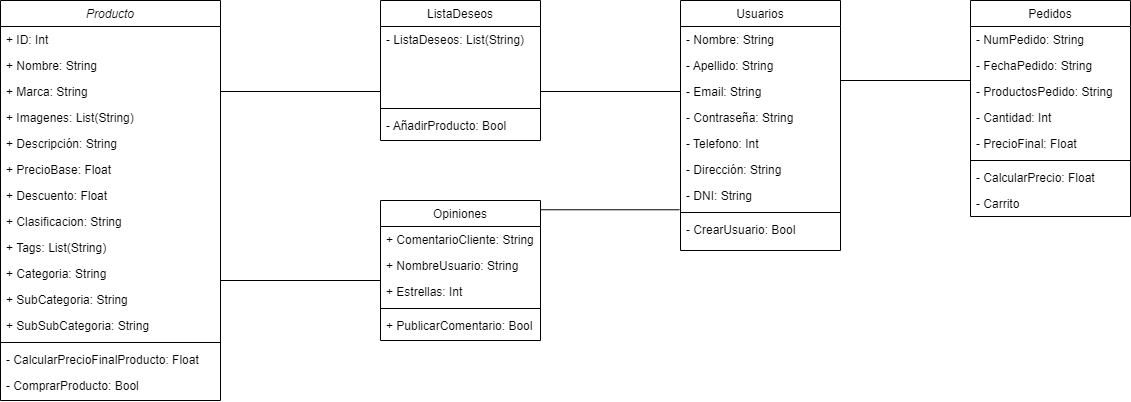

The diagram above was exported from draw.io. Its source (the exported page's mxGraphModel, read from the mxfile embedded in the PNG):
<mxGraphModel dx="2220" dy="766" grid="1" gridSize="10" guides="1" tooltips="1" connect="1" arrows="1" fold="1" page="1" pageScale="1" pageWidth="827" pageHeight="1169" math="0" shadow="0">
  <root>
    <mxCell id="WIyWlLk6GJQsqaUBKTNV-0" />
    <mxCell id="WIyWlLk6GJQsqaUBKTNV-1" parent="WIyWlLk6GJQsqaUBKTNV-0" />
    <mxCell id="zkfFHV4jXpPFQw0GAbJ--0" value="Producto" style="swimlane;fontStyle=2;align=center;verticalAlign=top;childLayout=stackLayout;horizontal=1;startSize=26;horizontalStack=0;resizeParent=1;resizeLast=0;collapsible=1;marginBottom=0;rounded=0;shadow=0;strokeWidth=1;" parent="WIyWlLk6GJQsqaUBKTNV-1" vertex="1">
      <mxGeometry x="-240" y="80" width="220" height="400" as="geometry">
        <mxRectangle x="230" y="140" width="160" height="26" as="alternateBounds" />
      </mxGeometry>
    </mxCell>
    <mxCell id="zkfFHV4jXpPFQw0GAbJ--1" value="+ ID: Int    " style="text;align=left;verticalAlign=top;spacingLeft=4;spacingRight=4;overflow=hidden;rotatable=0;points=[[0,0.5],[1,0.5]];portConstraint=eastwest;" parent="zkfFHV4jXpPFQw0GAbJ--0" vertex="1">
      <mxGeometry y="26" width="220" height="26" as="geometry" />
    </mxCell>
    <mxCell id="zkfFHV4jXpPFQw0GAbJ--2" value="+ Nombre: String" style="text;align=left;verticalAlign=top;spacingLeft=4;spacingRight=4;overflow=hidden;rotatable=0;points=[[0,0.5],[1,0.5]];portConstraint=eastwest;rounded=0;shadow=0;html=0;" parent="zkfFHV4jXpPFQw0GAbJ--0" vertex="1">
      <mxGeometry y="52" width="220" height="26" as="geometry" />
    </mxCell>
    <mxCell id="zkfFHV4jXpPFQw0GAbJ--3" value="+ Marca: String" style="text;align=left;verticalAlign=top;spacingLeft=4;spacingRight=4;overflow=hidden;rotatable=0;points=[[0,0.5],[1,0.5]];portConstraint=eastwest;rounded=0;shadow=0;html=0;" parent="zkfFHV4jXpPFQw0GAbJ--0" vertex="1">
      <mxGeometry y="78" width="220" height="26" as="geometry" />
    </mxCell>
    <mxCell id="2g5b3-5cEy8oqtFtzs4q-0" value="+ Imagenes: List(String)" style="text;align=left;verticalAlign=top;spacingLeft=4;spacingRight=4;overflow=hidden;rotatable=0;points=[[0,0.5],[1,0.5]];portConstraint=eastwest;rounded=0;shadow=0;html=0;" parent="zkfFHV4jXpPFQw0GAbJ--0" vertex="1">
      <mxGeometry y="104" width="220" height="26" as="geometry" />
    </mxCell>
    <mxCell id="2g5b3-5cEy8oqtFtzs4q-3" value="+ Descripción: String" style="text;align=left;verticalAlign=top;spacingLeft=4;spacingRight=4;overflow=hidden;rotatable=0;points=[[0,0.5],[1,0.5]];portConstraint=eastwest;rounded=0;shadow=0;html=0;" parent="zkfFHV4jXpPFQw0GAbJ--0" vertex="1">
      <mxGeometry y="130" width="220" height="26" as="geometry" />
    </mxCell>
    <mxCell id="2g5b3-5cEy8oqtFtzs4q-1" value="+ PrecioBase: Float" style="text;align=left;verticalAlign=top;spacingLeft=4;spacingRight=4;overflow=hidden;rotatable=0;points=[[0,0.5],[1,0.5]];portConstraint=eastwest;rounded=0;shadow=0;html=0;" parent="zkfFHV4jXpPFQw0GAbJ--0" vertex="1">
      <mxGeometry y="156" width="220" height="26" as="geometry" />
    </mxCell>
    <mxCell id="2g5b3-5cEy8oqtFtzs4q-4" value="+ Descuento: Float" style="text;align=left;verticalAlign=top;spacingLeft=4;spacingRight=4;overflow=hidden;rotatable=0;points=[[0,0.5],[1,0.5]];portConstraint=eastwest;rounded=0;shadow=0;html=0;" parent="zkfFHV4jXpPFQw0GAbJ--0" vertex="1">
      <mxGeometry y="182" width="220" height="26" as="geometry" />
    </mxCell>
    <mxCell id="2g5b3-5cEy8oqtFtzs4q-2" value="+ Clasificacion: String" style="text;align=left;verticalAlign=top;spacingLeft=4;spacingRight=4;overflow=hidden;rotatable=0;points=[[0,0.5],[1,0.5]];portConstraint=eastwest;rounded=0;shadow=0;html=0;" parent="zkfFHV4jXpPFQw0GAbJ--0" vertex="1">
      <mxGeometry y="208" width="220" height="26" as="geometry" />
    </mxCell>
    <mxCell id="2g5b3-5cEy8oqtFtzs4q-7" value="+ Tags: List(String)" style="text;align=left;verticalAlign=top;spacingLeft=4;spacingRight=4;overflow=hidden;rotatable=0;points=[[0,0.5],[1,0.5]];portConstraint=eastwest;rounded=0;shadow=0;html=0;" parent="zkfFHV4jXpPFQw0GAbJ--0" vertex="1">
      <mxGeometry y="234" width="220" height="26" as="geometry" />
    </mxCell>
    <mxCell id="-Xjmw3nIm16bGUJ50VJj-0" value="+ Categoria: String" style="text;align=left;verticalAlign=top;spacingLeft=4;spacingRight=4;overflow=hidden;rotatable=0;points=[[0,0.5],[1,0.5]];portConstraint=eastwest;rounded=0;shadow=0;html=0;" parent="zkfFHV4jXpPFQw0GAbJ--0" vertex="1">
      <mxGeometry y="260" width="220" height="26" as="geometry" />
    </mxCell>
    <mxCell id="-Xjmw3nIm16bGUJ50VJj-1" value="+ SubCategoria: String" style="text;align=left;verticalAlign=top;spacingLeft=4;spacingRight=4;overflow=hidden;rotatable=0;points=[[0,0.5],[1,0.5]];portConstraint=eastwest;rounded=0;shadow=0;html=0;" parent="zkfFHV4jXpPFQw0GAbJ--0" vertex="1">
      <mxGeometry y="286" width="220" height="26" as="geometry" />
    </mxCell>
    <mxCell id="EFhzARLqRtrokGbo85v9-1" value="+ SubSubCategoria: String" style="text;align=left;verticalAlign=top;spacingLeft=4;spacingRight=4;overflow=hidden;rotatable=0;points=[[0,0.5],[1,0.5]];portConstraint=eastwest;rounded=0;shadow=0;html=0;" parent="zkfFHV4jXpPFQw0GAbJ--0" vertex="1">
      <mxGeometry y="312" width="220" height="26" as="geometry" />
    </mxCell>
    <mxCell id="zkfFHV4jXpPFQw0GAbJ--4" value="" style="line;html=1;strokeWidth=1;align=left;verticalAlign=middle;spacingTop=-1;spacingLeft=3;spacingRight=3;rotatable=0;labelPosition=right;points=[];portConstraint=eastwest;" parent="zkfFHV4jXpPFQw0GAbJ--0" vertex="1">
      <mxGeometry y="338" width="220" height="8" as="geometry" />
    </mxCell>
    <mxCell id="2g5b3-5cEy8oqtFtzs4q-5" value="- CalcularPrecioFinalProducto: Float" style="text;align=left;verticalAlign=top;spacingLeft=4;spacingRight=4;overflow=hidden;rotatable=0;points=[[0,0.5],[1,0.5]];portConstraint=eastwest;rounded=0;shadow=0;html=0;" parent="zkfFHV4jXpPFQw0GAbJ--0" vertex="1">
      <mxGeometry y="346" width="220" height="26" as="geometry" />
    </mxCell>
    <mxCell id="2g5b3-5cEy8oqtFtzs4q-6" value="- ComprarProducto: Bool" style="text;align=left;verticalAlign=top;spacingLeft=4;spacingRight=4;overflow=hidden;rotatable=0;points=[[0,0.5],[1,0.5]];portConstraint=eastwest;rounded=0;shadow=0;html=0;" parent="zkfFHV4jXpPFQw0GAbJ--0" vertex="1">
      <mxGeometry y="372" width="220" height="26" as="geometry" />
    </mxCell>
    <mxCell id="zkfFHV4jXpPFQw0GAbJ--6" value="Pedidos" style="swimlane;fontStyle=0;align=center;verticalAlign=top;childLayout=stackLayout;horizontal=1;startSize=26;horizontalStack=0;resizeParent=1;resizeLast=0;collapsible=1;marginBottom=0;rounded=0;shadow=0;strokeWidth=1;" parent="WIyWlLk6GJQsqaUBKTNV-1" vertex="1">
      <mxGeometry x="730" y="80" width="160" height="216" as="geometry">
        <mxRectangle x="130" y="380" width="160" height="26" as="alternateBounds" />
      </mxGeometry>
    </mxCell>
    <mxCell id="zkfFHV4jXpPFQw0GAbJ--7" value="- NumPedido: String" style="text;align=left;verticalAlign=top;spacingLeft=4;spacingRight=4;overflow=hidden;rotatable=0;points=[[0,0.5],[1,0.5]];portConstraint=eastwest;" parent="zkfFHV4jXpPFQw0GAbJ--6" vertex="1">
      <mxGeometry y="26" width="160" height="26" as="geometry" />
    </mxCell>
    <mxCell id="zkfFHV4jXpPFQw0GAbJ--8" value="- FechaPedido: String" style="text;align=left;verticalAlign=top;spacingLeft=4;spacingRight=4;overflow=hidden;rotatable=0;points=[[0,0.5],[1,0.5]];portConstraint=eastwest;rounded=0;shadow=0;html=0;" parent="zkfFHV4jXpPFQw0GAbJ--6" vertex="1">
      <mxGeometry y="52" width="160" height="26" as="geometry" />
    </mxCell>
    <mxCell id="YFYW9qjgEgD71JCmsK17-0" value="- ProductosPedido: String" style="text;align=left;verticalAlign=top;spacingLeft=4;spacingRight=4;overflow=hidden;rotatable=0;points=[[0,0.5],[1,0.5]];portConstraint=eastwest;rounded=0;shadow=0;html=0;" parent="zkfFHV4jXpPFQw0GAbJ--6" vertex="1">
      <mxGeometry y="78" width="160" height="26" as="geometry" />
    </mxCell>
    <mxCell id="YFYW9qjgEgD71JCmsK17-3" value="- Cantidad: Int" style="text;align=left;verticalAlign=top;spacingLeft=4;spacingRight=4;overflow=hidden;rotatable=0;points=[[0,0.5],[1,0.5]];portConstraint=eastwest;rounded=0;shadow=0;html=0;" parent="zkfFHV4jXpPFQw0GAbJ--6" vertex="1">
      <mxGeometry y="104" width="160" height="26" as="geometry" />
    </mxCell>
    <mxCell id="YFYW9qjgEgD71JCmsK17-1" value="- PrecioFinal: Float" style="text;align=left;verticalAlign=top;spacingLeft=4;spacingRight=4;overflow=hidden;rotatable=0;points=[[0,0.5],[1,0.5]];portConstraint=eastwest;rounded=0;shadow=0;html=0;" parent="zkfFHV4jXpPFQw0GAbJ--6" vertex="1">
      <mxGeometry y="130" width="160" height="26" as="geometry" />
    </mxCell>
    <mxCell id="zkfFHV4jXpPFQw0GAbJ--9" value="" style="line;html=1;strokeWidth=1;align=left;verticalAlign=middle;spacingTop=-1;spacingLeft=3;spacingRight=3;rotatable=0;labelPosition=right;points=[];portConstraint=eastwest;" parent="zkfFHV4jXpPFQw0GAbJ--6" vertex="1">
      <mxGeometry y="156" width="160" height="8" as="geometry" />
    </mxCell>
    <mxCell id="zkfFHV4jXpPFQw0GAbJ--10" value="- CalcularPrecio: Float" style="text;align=left;verticalAlign=top;spacingLeft=4;spacingRight=4;overflow=hidden;rotatable=0;points=[[0,0.5],[1,0.5]];portConstraint=eastwest;fontStyle=0;shadow=0;strokeColor=none;" parent="zkfFHV4jXpPFQw0GAbJ--6" vertex="1">
      <mxGeometry y="164" width="160" height="26" as="geometry" />
    </mxCell>
    <mxCell id="Fv3lbooU1kJ25mp-T2yT-3" value="- Carrito" style="text;align=left;verticalAlign=top;spacingLeft=4;spacingRight=4;overflow=hidden;rotatable=0;points=[[0,0.5],[1,0.5]];portConstraint=eastwest;fontStyle=0;shadow=0;strokeColor=none;" parent="zkfFHV4jXpPFQw0GAbJ--6" vertex="1">
      <mxGeometry y="190" width="160" height="26" as="geometry" />
    </mxCell>
    <mxCell id="zkfFHV4jXpPFQw0GAbJ--17" value="Usuarios" style="swimlane;fontStyle=0;align=center;verticalAlign=top;childLayout=stackLayout;horizontal=1;startSize=26;horizontalStack=0;resizeParent=1;resizeLast=0;collapsible=1;marginBottom=0;rounded=0;shadow=0;strokeWidth=1;" parent="WIyWlLk6GJQsqaUBKTNV-1" vertex="1">
      <mxGeometry x="440" y="80" width="160" height="250" as="geometry">
        <mxRectangle x="550" y="140" width="160" height="26" as="alternateBounds" />
      </mxGeometry>
    </mxCell>
    <mxCell id="zkfFHV4jXpPFQw0GAbJ--18" value="- Nombre: String" style="text;align=left;verticalAlign=top;spacingLeft=4;spacingRight=4;overflow=hidden;rotatable=0;points=[[0,0.5],[1,0.5]];portConstraint=eastwest;" parent="zkfFHV4jXpPFQw0GAbJ--17" vertex="1">
      <mxGeometry y="26" width="160" height="26" as="geometry" />
    </mxCell>
    <mxCell id="zkfFHV4jXpPFQw0GAbJ--19" value="- Apellido: String" style="text;align=left;verticalAlign=top;spacingLeft=4;spacingRight=4;overflow=hidden;rotatable=0;points=[[0,0.5],[1,0.5]];portConstraint=eastwest;rounded=0;shadow=0;html=0;" parent="zkfFHV4jXpPFQw0GAbJ--17" vertex="1">
      <mxGeometry y="52" width="160" height="26" as="geometry" />
    </mxCell>
    <mxCell id="zkfFHV4jXpPFQw0GAbJ--20" value="- Email: String" style="text;align=left;verticalAlign=top;spacingLeft=4;spacingRight=4;overflow=hidden;rotatable=0;points=[[0,0.5],[1,0.5]];portConstraint=eastwest;rounded=0;shadow=0;html=0;" parent="zkfFHV4jXpPFQw0GAbJ--17" vertex="1">
      <mxGeometry y="78" width="160" height="26" as="geometry" />
    </mxCell>
    <mxCell id="zkfFHV4jXpPFQw0GAbJ--21" value="- Contraseña: String" style="text;align=left;verticalAlign=top;spacingLeft=4;spacingRight=4;overflow=hidden;rotatable=0;points=[[0,0.5],[1,0.5]];portConstraint=eastwest;rounded=0;shadow=0;html=0;" parent="zkfFHV4jXpPFQw0GAbJ--17" vertex="1">
      <mxGeometry y="104" width="160" height="26" as="geometry" />
    </mxCell>
    <mxCell id="zkfFHV4jXpPFQw0GAbJ--22" value="- Telefono: Int" style="text;align=left;verticalAlign=top;spacingLeft=4;spacingRight=4;overflow=hidden;rotatable=0;points=[[0,0.5],[1,0.5]];portConstraint=eastwest;rounded=0;shadow=0;html=0;" parent="zkfFHV4jXpPFQw0GAbJ--17" vertex="1">
      <mxGeometry y="130" width="160" height="26" as="geometry" />
    </mxCell>
    <mxCell id="-Xjmw3nIm16bGUJ50VJj-2" value="- Dirección: String" style="text;align=left;verticalAlign=top;spacingLeft=4;spacingRight=4;overflow=hidden;rotatable=0;points=[[0,0.5],[1,0.5]];portConstraint=eastwest;rounded=0;shadow=0;html=0;" parent="zkfFHV4jXpPFQw0GAbJ--17" vertex="1">
      <mxGeometry y="156" width="160" height="26" as="geometry" />
    </mxCell>
    <mxCell id="-Xjmw3nIm16bGUJ50VJj-4" value="- DNI: String" style="text;align=left;verticalAlign=top;spacingLeft=4;spacingRight=4;overflow=hidden;rotatable=0;points=[[0,0.5],[1,0.5]];portConstraint=eastwest;rounded=0;shadow=0;html=0;" parent="zkfFHV4jXpPFQw0GAbJ--17" vertex="1">
      <mxGeometry y="182" width="160" height="26" as="geometry" />
    </mxCell>
    <mxCell id="zkfFHV4jXpPFQw0GAbJ--23" value="" style="line;html=1;strokeWidth=1;align=left;verticalAlign=middle;spacingTop=-1;spacingLeft=3;spacingRight=3;rotatable=0;labelPosition=right;points=[];portConstraint=eastwest;" parent="zkfFHV4jXpPFQw0GAbJ--17" vertex="1">
      <mxGeometry y="208" width="160" height="8" as="geometry" />
    </mxCell>
    <mxCell id="zkfFHV4jXpPFQw0GAbJ--24" value="- CrearUsuario: Bool" style="text;align=left;verticalAlign=top;spacingLeft=4;spacingRight=4;overflow=hidden;rotatable=0;points=[[0,0.5],[1,0.5]];portConstraint=eastwest;" parent="zkfFHV4jXpPFQw0GAbJ--17" vertex="1">
      <mxGeometry y="216" width="160" height="26" as="geometry" />
    </mxCell>
    <mxCell id="EFhzARLqRtrokGbo85v9-2" value="Opiniones" style="swimlane;fontStyle=0;align=center;verticalAlign=top;childLayout=stackLayout;horizontal=1;startSize=26;horizontalStack=0;resizeParent=1;resizeLast=0;collapsible=1;marginBottom=0;rounded=0;shadow=0;strokeWidth=1;" parent="WIyWlLk6GJQsqaUBKTNV-1" vertex="1">
      <mxGeometry x="140" y="280" width="160" height="140" as="geometry">
        <mxRectangle x="340" y="380" width="170" height="26" as="alternateBounds" />
      </mxGeometry>
    </mxCell>
    <mxCell id="EFhzARLqRtrokGbo85v9-3" value="+ ComentarioCliente: String" style="text;align=left;verticalAlign=top;spacingLeft=4;spacingRight=4;overflow=hidden;rotatable=0;points=[[0,0.5],[1,0.5]];portConstraint=eastwest;" parent="EFhzARLqRtrokGbo85v9-2" vertex="1">
      <mxGeometry y="26" width="160" height="26" as="geometry" />
    </mxCell>
    <mxCell id="boDUYPana8fmEmWDz7KJ-0" value="+ NombreUsuario: String" style="text;align=left;verticalAlign=top;spacingLeft=4;spacingRight=4;overflow=hidden;rotatable=0;points=[[0,0.5],[1,0.5]];portConstraint=eastwest;" parent="EFhzARLqRtrokGbo85v9-2" vertex="1">
      <mxGeometry y="52" width="160" height="26" as="geometry" />
    </mxCell>
    <mxCell id="EFhzARLqRtrokGbo85v9-5" value="+ Estrellas: Int" style="text;align=left;verticalAlign=top;spacingLeft=4;spacingRight=4;overflow=hidden;rotatable=0;points=[[0,0.5],[1,0.5]];portConstraint=eastwest;" parent="EFhzARLqRtrokGbo85v9-2" vertex="1">
      <mxGeometry y="78" width="160" height="26" as="geometry" />
    </mxCell>
    <mxCell id="EFhzARLqRtrokGbo85v9-4" value="" style="line;html=1;strokeWidth=1;align=left;verticalAlign=middle;spacingTop=-1;spacingLeft=3;spacingRight=3;rotatable=0;labelPosition=right;points=[];portConstraint=eastwest;" parent="EFhzARLqRtrokGbo85v9-2" vertex="1">
      <mxGeometry y="104" width="160" height="8" as="geometry" />
    </mxCell>
    <mxCell id="EFhzARLqRtrokGbo85v9-6" value="+ PublicarComentario: Bool" style="text;align=left;verticalAlign=top;spacingLeft=4;spacingRight=4;overflow=hidden;rotatable=0;points=[[0,0.5],[1,0.5]];portConstraint=eastwest;" parent="EFhzARLqRtrokGbo85v9-2" vertex="1">
      <mxGeometry y="112" width="160" height="26" as="geometry" />
    </mxCell>
    <mxCell id="BH7MS1WQzqhgZnX1WuNh-0" value="ListaDeseos" style="swimlane;fontStyle=0;align=center;verticalAlign=top;childLayout=stackLayout;horizontal=1;startSize=26;horizontalStack=0;resizeParent=1;resizeLast=0;collapsible=1;marginBottom=0;rounded=0;shadow=0;strokeWidth=1;" parent="WIyWlLk6GJQsqaUBKTNV-1" vertex="1">
      <mxGeometry x="140" y="80" width="160" height="140" as="geometry">
        <mxRectangle x="340" y="380" width="170" height="26" as="alternateBounds" />
      </mxGeometry>
    </mxCell>
    <mxCell id="BH7MS1WQzqhgZnX1WuNh-1" value="- ListaDeseos: List(String)" style="text;align=left;verticalAlign=top;spacingLeft=4;spacingRight=4;overflow=hidden;rotatable=0;points=[[0,0.5],[1,0.5]];portConstraint=eastwest;" parent="BH7MS1WQzqhgZnX1WuNh-0" vertex="1">
      <mxGeometry y="26" width="160" height="26" as="geometry" />
    </mxCell>
    <mxCell id="BH7MS1WQzqhgZnX1WuNh-2" value=" " style="text;align=left;verticalAlign=top;spacingLeft=4;spacingRight=4;overflow=hidden;rotatable=0;points=[[0,0.5],[1,0.5]];portConstraint=eastwest;" parent="BH7MS1WQzqhgZnX1WuNh-0" vertex="1">
      <mxGeometry y="52" width="160" height="26" as="geometry" />
    </mxCell>
    <mxCell id="BH7MS1WQzqhgZnX1WuNh-3" value=" " style="text;align=left;verticalAlign=top;spacingLeft=4;spacingRight=4;overflow=hidden;rotatable=0;points=[[0,0.5],[1,0.5]];portConstraint=eastwest;" parent="BH7MS1WQzqhgZnX1WuNh-0" vertex="1">
      <mxGeometry y="78" width="160" height="26" as="geometry" />
    </mxCell>
    <mxCell id="BH7MS1WQzqhgZnX1WuNh-4" value="" style="line;html=1;strokeWidth=1;align=left;verticalAlign=middle;spacingTop=-1;spacingLeft=3;spacingRight=3;rotatable=0;labelPosition=right;points=[];portConstraint=eastwest;" parent="BH7MS1WQzqhgZnX1WuNh-0" vertex="1">
      <mxGeometry y="104" width="160" height="8" as="geometry" />
    </mxCell>
    <mxCell id="Fv3lbooU1kJ25mp-T2yT-2" value="- AñadirProducto: Bool" style="text;align=left;verticalAlign=top;spacingLeft=4;spacingRight=4;overflow=hidden;rotatable=0;points=[[0,0.5],[1,0.5]];portConstraint=eastwest;" parent="BH7MS1WQzqhgZnX1WuNh-0" vertex="1">
      <mxGeometry y="112" width="160" height="26" as="geometry" />
    </mxCell>
    <mxCell id="BH7MS1WQzqhgZnX1WuNh-10" value="" style="endArrow=none;html=1;rounded=0;exitX=1;exitY=0.5;exitDx=0;exitDy=0;entryX=0;entryY=0.5;entryDx=0;entryDy=0;" parent="WIyWlLk6GJQsqaUBKTNV-1" source="zkfFHV4jXpPFQw0GAbJ--3" target="BH7MS1WQzqhgZnX1WuNh-3" edge="1">
      <mxGeometry width="50" height="50" relative="1" as="geometry">
        <mxPoint x="120" y="170" as="sourcePoint" />
        <mxPoint x="170" y="120" as="targetPoint" />
      </mxGeometry>
    </mxCell>
    <mxCell id="BH7MS1WQzqhgZnX1WuNh-11" value="" style="endArrow=none;html=1;rounded=0;exitX=1;exitY=0.5;exitDx=0;exitDy=0;entryX=0;entryY=0.5;entryDx=0;entryDy=0;" parent="WIyWlLk6GJQsqaUBKTNV-1" source="BH7MS1WQzqhgZnX1WuNh-3" target="zkfFHV4jXpPFQw0GAbJ--20" edge="1">
      <mxGeometry width="50" height="50" relative="1" as="geometry">
        <mxPoint x="330" y="150" as="sourcePoint" />
        <mxPoint x="490" y="150" as="targetPoint" />
      </mxGeometry>
    </mxCell>
    <mxCell id="BH7MS1WQzqhgZnX1WuNh-12" value="" style="endArrow=none;html=1;rounded=0;exitX=1;exitY=0.5;exitDx=0;exitDy=0;entryX=0;entryY=0.5;entryDx=0;entryDy=0;" parent="WIyWlLk6GJQsqaUBKTNV-1" edge="1">
      <mxGeometry width="50" height="50" relative="1" as="geometry">
        <mxPoint x="-20" y="360" as="sourcePoint" />
        <mxPoint x="140" y="360" as="targetPoint" />
      </mxGeometry>
    </mxCell>
    <mxCell id="BH7MS1WQzqhgZnX1WuNh-13" value="" style="endArrow=none;html=1;rounded=0;exitX=1.014;exitY=0.087;exitDx=0;exitDy=0;entryX=0.007;entryY=-0.066;entryDx=0;entryDy=0;exitPerimeter=0;entryPerimeter=0;" parent="WIyWlLk6GJQsqaUBKTNV-1" edge="1">
      <mxGeometry width="50" height="50" relative="1" as="geometry">
        <mxPoint x="300.24" y="289.26800000000003" as="sourcePoint" />
        <mxPoint x="439.1199999999999" y="289.2840000000001" as="targetPoint" />
      </mxGeometry>
    </mxCell>
    <mxCell id="Fv3lbooU1kJ25mp-T2yT-1" value="" style="endArrow=none;html=1;rounded=0;exitX=1;exitY=0.5;exitDx=0;exitDy=0;" parent="WIyWlLk6GJQsqaUBKTNV-1" edge="1">
      <mxGeometry width="50" height="50" relative="1" as="geometry">
        <mxPoint x="600" y="160" as="sourcePoint" />
        <mxPoint x="730" y="160" as="targetPoint" />
      </mxGeometry>
    </mxCell>
  </root>
</mxGraphModel>